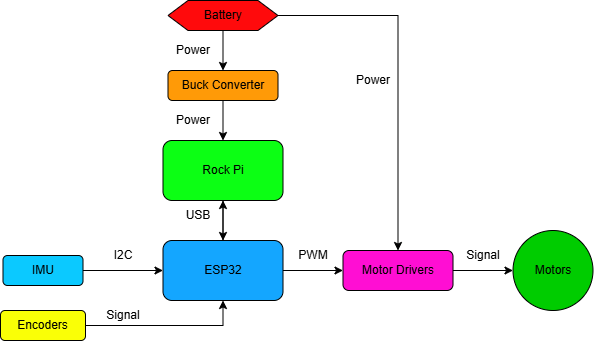

The diagram above was exported from draw.io. Its source (the exported page's mxGraphModel, read from the mxfile embedded in the PNG):
<mxGraphModel dx="1075" dy="468" grid="1" gridSize="10" guides="1" tooltips="1" connect="1" arrows="1" fold="1" page="1" pageScale="1" pageWidth="827" pageHeight="1169" math="0" shadow="0">
  <root>
    <mxCell id="0" />
    <mxCell id="1" parent="0" />
    <mxCell id="sVOp2RLgNgjdlxfU1tyW-14" style="edgeStyle=orthogonalEdgeStyle;rounded=0;orthogonalLoop=1;jettySize=auto;html=1;exitX=0.5;exitY=1;exitDx=0;exitDy=0;entryX=0.5;entryY=0;entryDx=0;entryDy=0;" edge="1" parent="1" source="sVOp2RLgNgjdlxfU1tyW-1" target="sVOp2RLgNgjdlxfU1tyW-2">
      <mxGeometry relative="1" as="geometry" />
    </mxCell>
    <mxCell id="sVOp2RLgNgjdlxfU1tyW-1" value="Rock Pi" style="rounded=1;whiteSpace=wrap;html=1;fillColor=#0CFF14;" vertex="1" parent="1">
      <mxGeometry x="322.5" y="440" width="120" height="60" as="geometry" />
    </mxCell>
    <mxCell id="sVOp2RLgNgjdlxfU1tyW-13" style="edgeStyle=orthogonalEdgeStyle;rounded=0;orthogonalLoop=1;jettySize=auto;html=1;exitX=0.5;exitY=0;exitDx=0;exitDy=0;entryX=0.5;entryY=1;entryDx=0;entryDy=0;" edge="1" parent="1" source="sVOp2RLgNgjdlxfU1tyW-2" target="sVOp2RLgNgjdlxfU1tyW-1">
      <mxGeometry relative="1" as="geometry" />
    </mxCell>
    <mxCell id="sVOp2RLgNgjdlxfU1tyW-34" style="edgeStyle=orthogonalEdgeStyle;rounded=0;orthogonalLoop=1;jettySize=auto;html=1;exitX=1;exitY=0.5;exitDx=0;exitDy=0;entryX=0;entryY=0.5;entryDx=0;entryDy=0;" edge="1" parent="1" source="sVOp2RLgNgjdlxfU1tyW-2" target="sVOp2RLgNgjdlxfU1tyW-33">
      <mxGeometry relative="1" as="geometry" />
    </mxCell>
    <mxCell id="sVOp2RLgNgjdlxfU1tyW-2" value="ESP32" style="rounded=1;whiteSpace=wrap;html=1;fillColor=#14A6FF;" vertex="1" parent="1">
      <mxGeometry x="322.5" y="540" width="120" height="60" as="geometry" />
    </mxCell>
    <mxCell id="sVOp2RLgNgjdlxfU1tyW-22" style="edgeStyle=orthogonalEdgeStyle;rounded=0;orthogonalLoop=1;jettySize=auto;html=1;entryX=0;entryY=0.5;entryDx=0;entryDy=0;" edge="1" parent="1" source="sVOp2RLgNgjdlxfU1tyW-21" target="sVOp2RLgNgjdlxfU1tyW-2">
      <mxGeometry relative="1" as="geometry" />
    </mxCell>
    <mxCell id="sVOp2RLgNgjdlxfU1tyW-21" value="IMU" style="rounded=1;whiteSpace=wrap;html=1;fillColor=#0BC9FF;" vertex="1" parent="1">
      <mxGeometry x="162.5" y="555" width="80" height="30" as="geometry" />
    </mxCell>
    <mxCell id="sVOp2RLgNgjdlxfU1tyW-26" style="edgeStyle=orthogonalEdgeStyle;rounded=0;orthogonalLoop=1;jettySize=auto;html=1;entryX=0.5;entryY=1;entryDx=0;entryDy=0;" edge="1" parent="1" source="sVOp2RLgNgjdlxfU1tyW-24" target="sVOp2RLgNgjdlxfU1tyW-2">
      <mxGeometry relative="1" as="geometry" />
    </mxCell>
    <mxCell id="sVOp2RLgNgjdlxfU1tyW-24" value="Encoders" style="rounded=1;whiteSpace=wrap;html=1;fillColor=#FAFF06;" vertex="1" parent="1">
      <mxGeometry x="160" y="610" width="85" height="30" as="geometry" />
    </mxCell>
    <mxCell id="sVOp2RLgNgjdlxfU1tyW-27" value="I2C" style="text;html=1;align=center;verticalAlign=middle;whiteSpace=wrap;rounded=0;" vertex="1" parent="1">
      <mxGeometry x="252.5" y="540" width="60" height="30" as="geometry" />
    </mxCell>
    <mxCell id="sVOp2RLgNgjdlxfU1tyW-28" value="Signal" style="text;html=1;align=center;verticalAlign=middle;whiteSpace=wrap;rounded=0;" vertex="1" parent="1">
      <mxGeometry x="252.5" y="600" width="60" height="30" as="geometry" />
    </mxCell>
    <mxCell id="sVOp2RLgNgjdlxfU1tyW-29" value="USB" style="text;html=1;align=center;verticalAlign=middle;whiteSpace=wrap;rounded=0;" vertex="1" parent="1">
      <mxGeometry x="327.5" y="500" width="60" height="30" as="geometry" />
    </mxCell>
    <mxCell id="sVOp2RLgNgjdlxfU1tyW-30" value="Motors" style="ellipse;whiteSpace=wrap;html=1;aspect=fixed;fillColor=#00CC00;" vertex="1" parent="1">
      <mxGeometry x="672.5" y="530" width="80" height="80" as="geometry" />
    </mxCell>
    <mxCell id="sVOp2RLgNgjdlxfU1tyW-32" value="PWM" style="text;html=1;align=center;verticalAlign=middle;whiteSpace=wrap;rounded=0;" vertex="1" parent="1">
      <mxGeometry x="442.5" y="540" width="60" height="30" as="geometry" />
    </mxCell>
    <mxCell id="sVOp2RLgNgjdlxfU1tyW-35" style="edgeStyle=orthogonalEdgeStyle;rounded=0;orthogonalLoop=1;jettySize=auto;html=1;exitX=1;exitY=0.5;exitDx=0;exitDy=0;entryX=0;entryY=0.5;entryDx=0;entryDy=0;" edge="1" parent="1" source="sVOp2RLgNgjdlxfU1tyW-33" target="sVOp2RLgNgjdlxfU1tyW-30">
      <mxGeometry relative="1" as="geometry" />
    </mxCell>
    <mxCell id="sVOp2RLgNgjdlxfU1tyW-33" value="Motor Drivers" style="rounded=1;whiteSpace=wrap;html=1;fillColor=#FF0ED3;" vertex="1" parent="1">
      <mxGeometry x="502.5" y="550" width="110" height="40" as="geometry" />
    </mxCell>
    <mxCell id="sVOp2RLgNgjdlxfU1tyW-36" value="Signal" style="text;html=1;align=center;verticalAlign=middle;whiteSpace=wrap;rounded=0;" vertex="1" parent="1">
      <mxGeometry x="612.5" y="540" width="60" height="30" as="geometry" />
    </mxCell>
    <mxCell id="sVOp2RLgNgjdlxfU1tyW-51" style="edgeStyle=orthogonalEdgeStyle;rounded=0;orthogonalLoop=1;jettySize=auto;html=1;exitX=0.5;exitY=1;exitDx=0;exitDy=0;entryX=0.5;entryY=0;entryDx=0;entryDy=0;" edge="1" parent="1" source="sVOp2RLgNgjdlxfU1tyW-37" target="sVOp2RLgNgjdlxfU1tyW-44">
      <mxGeometry relative="1" as="geometry" />
    </mxCell>
    <mxCell id="sVOp2RLgNgjdlxfU1tyW-53" style="edgeStyle=orthogonalEdgeStyle;rounded=0;orthogonalLoop=1;jettySize=auto;html=1;exitX=1;exitY=0.5;exitDx=0;exitDy=0;entryX=0.5;entryY=0;entryDx=0;entryDy=0;" edge="1" parent="1" source="sVOp2RLgNgjdlxfU1tyW-37" target="sVOp2RLgNgjdlxfU1tyW-33">
      <mxGeometry relative="1" as="geometry" />
    </mxCell>
    <mxCell id="sVOp2RLgNgjdlxfU1tyW-37" value="Battery" style="shape=hexagon;perimeter=hexagonPerimeter2;whiteSpace=wrap;html=1;fixedSize=1;fillColor=#FF0A0C;" vertex="1" parent="1">
      <mxGeometry x="327.5" y="300" width="110" height="30" as="geometry" />
    </mxCell>
    <mxCell id="sVOp2RLgNgjdlxfU1tyW-40" value="Power" style="text;html=1;align=center;verticalAlign=middle;whiteSpace=wrap;rounded=0;" vertex="1" parent="1">
      <mxGeometry x="502.5" y="370" width="60" height="20" as="geometry" />
    </mxCell>
    <mxCell id="sVOp2RLgNgjdlxfU1tyW-52" style="edgeStyle=orthogonalEdgeStyle;rounded=0;orthogonalLoop=1;jettySize=auto;html=1;exitX=0.5;exitY=1;exitDx=0;exitDy=0;entryX=0.5;entryY=0;entryDx=0;entryDy=0;" edge="1" parent="1" source="sVOp2RLgNgjdlxfU1tyW-44" target="sVOp2RLgNgjdlxfU1tyW-1">
      <mxGeometry relative="1" as="geometry" />
    </mxCell>
    <mxCell id="sVOp2RLgNgjdlxfU1tyW-44" value="Buck Converter" style="rounded=1;whiteSpace=wrap;html=1;fillColor=#FF9A07;" vertex="1" parent="1">
      <mxGeometry x="327.5" y="370" width="110" height="30" as="geometry" />
    </mxCell>
    <mxCell id="sVOp2RLgNgjdlxfU1tyW-54" value="Power" style="text;html=1;align=center;verticalAlign=middle;whiteSpace=wrap;rounded=0;" vertex="1" parent="1">
      <mxGeometry x="322.5" y="340" width="60" height="20" as="geometry" />
    </mxCell>
    <mxCell id="sVOp2RLgNgjdlxfU1tyW-55" value="Power" style="text;html=1;align=center;verticalAlign=middle;whiteSpace=wrap;rounded=0;" vertex="1" parent="1">
      <mxGeometry x="322.5" y="410" width="60" height="20" as="geometry" />
    </mxCell>
  </root>
</mxGraphModel>